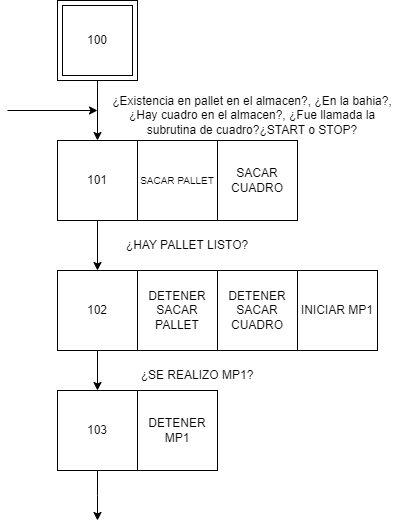

The diagram above was exported from draw.io. Its source (the exported page's mxGraphModel, read from the mxfile embedded in the PNG):
<mxGraphModel dx="712" dy="821" grid="1" gridSize="10" guides="1" tooltips="1" connect="1" arrows="1" fold="1" page="1" pageScale="1" pageWidth="827" pageHeight="1169" math="0" shadow="0">
  <root>
    <mxCell id="0" />
    <mxCell id="1" parent="0" />
    <mxCell id="b9zDrTIqc4y3jGq-T8Sl-10" style="edgeStyle=orthogonalEdgeStyle;rounded=0;orthogonalLoop=1;jettySize=auto;html=1;" parent="1" source="b9zDrTIqc4y3jGq-T8Sl-1" target="b9zDrTIqc4y3jGq-T8Sl-8" edge="1">
      <mxGeometry relative="1" as="geometry" />
    </mxCell>
    <mxCell id="b9zDrTIqc4y3jGq-T8Sl-1" value="101" style="whiteSpace=wrap;html=1;aspect=fixed;" parent="1" vertex="1">
      <mxGeometry x="130" y="140" width="80" height="80" as="geometry" />
    </mxCell>
    <mxCell id="b9zDrTIqc4y3jGq-T8Sl-2" value="&lt;span style=&quot;font-size: 10px;&quot;&gt;SACAR PALLET&lt;/span&gt;" style="whiteSpace=wrap;html=1;aspect=fixed;" parent="1" vertex="1">
      <mxGeometry x="210" y="140" width="80" height="80" as="geometry" />
    </mxCell>
    <mxCell id="b9zDrTIqc4y3jGq-T8Sl-6" value="" style="edgeStyle=orthogonalEdgeStyle;rounded=0;orthogonalLoop=1;jettySize=auto;html=1;" parent="1" source="b9zDrTIqc4y3jGq-T8Sl-3" target="b9zDrTIqc4y3jGq-T8Sl-1" edge="1">
      <mxGeometry relative="1" as="geometry" />
    </mxCell>
    <mxCell id="b9zDrTIqc4y3jGq-T8Sl-3" value="" style="whiteSpace=wrap;html=1;aspect=fixed;" parent="1" vertex="1">
      <mxGeometry x="130" width="80" height="80" as="geometry" />
    </mxCell>
    <mxCell id="b9zDrTIqc4y3jGq-T8Sl-4" value="100" style="whiteSpace=wrap;html=1;aspect=fixed;" parent="1" vertex="1">
      <mxGeometry x="135" y="5" width="70" height="70" as="geometry" />
    </mxCell>
    <mxCell id="b9zDrTIqc4y3jGq-T8Sl-14" style="edgeStyle=orthogonalEdgeStyle;rounded=0;orthogonalLoop=1;jettySize=auto;html=1;entryX=0.5;entryY=0;entryDx=0;entryDy=0;" parent="1" source="b9zDrTIqc4y3jGq-T8Sl-8" target="b9zDrTIqc4y3jGq-T8Sl-13" edge="1">
      <mxGeometry relative="1" as="geometry" />
    </mxCell>
    <mxCell id="b9zDrTIqc4y3jGq-T8Sl-8" value="102" style="whiteSpace=wrap;html=1;aspect=fixed;" parent="1" vertex="1">
      <mxGeometry x="130" y="270" width="80" height="80" as="geometry" />
    </mxCell>
    <mxCell id="b9zDrTIqc4y3jGq-T8Sl-11" value="DETENER SACAR PALLET" style="whiteSpace=wrap;html=1;aspect=fixed;" parent="1" vertex="1">
      <mxGeometry x="210" y="270" width="80" height="80" as="geometry" />
    </mxCell>
    <mxCell id="b9zDrTIqc4y3jGq-T8Sl-12" value="INICIAR MP1" style="whiteSpace=wrap;html=1;aspect=fixed;" parent="1" vertex="1">
      <mxGeometry x="370" y="270" width="80" height="80" as="geometry" />
    </mxCell>
    <mxCell id="b9zDrTIqc4y3jGq-T8Sl-18" style="edgeStyle=orthogonalEdgeStyle;rounded=0;orthogonalLoop=1;jettySize=auto;html=1;" parent="1" source="b9zDrTIqc4y3jGq-T8Sl-13" edge="1">
      <mxGeometry relative="1" as="geometry">
        <mxPoint x="170" y="520" as="targetPoint" />
      </mxGeometry>
    </mxCell>
    <mxCell id="b9zDrTIqc4y3jGq-T8Sl-13" value="103" style="whiteSpace=wrap;html=1;aspect=fixed;" parent="1" vertex="1">
      <mxGeometry x="130" y="390" width="80" height="80" as="geometry" />
    </mxCell>
    <mxCell id="b9zDrTIqc4y3jGq-T8Sl-15" value="&lt;div&gt;DETENER MP1&lt;/div&gt;" style="whiteSpace=wrap;html=1;aspect=fixed;" parent="1" vertex="1">
      <mxGeometry x="210" y="390" width="80" height="80" as="geometry" />
    </mxCell>
    <mxCell id="b9zDrTIqc4y3jGq-T8Sl-36" value="" style="endArrow=classic;html=1;rounded=0;" parent="1" edge="1">
      <mxGeometry width="50" height="50" relative="1" as="geometry">
        <mxPoint x="80" y="110" as="sourcePoint" />
        <mxPoint x="170" y="110" as="targetPoint" />
      </mxGeometry>
    </mxCell>
    <mxCell id="b9zDrTIqc4y3jGq-T8Sl-38" value="¿Existencia en pallet en el almacen?, ¿En la bahia?,¿Hay cuadro en el almacen?, ¿Fue llamada la subrutina de cuadro?¿START o STOP?" style="text;html=1;align=center;verticalAlign=middle;whiteSpace=wrap;rounded=0;" parent="1" vertex="1">
      <mxGeometry x="180" y="100" width="290" height="30" as="geometry" />
    </mxCell>
    <mxCell id="b9zDrTIqc4y3jGq-T8Sl-39" value="¿HAY PALLET LISTO?" style="text;html=1;align=center;verticalAlign=middle;whiteSpace=wrap;rounded=0;" parent="1" vertex="1">
      <mxGeometry x="180" y="230" width="160" height="30" as="geometry" />
    </mxCell>
    <mxCell id="b9zDrTIqc4y3jGq-T8Sl-40" value="¿SE REALIZO MP1?" style="text;html=1;align=center;verticalAlign=middle;whiteSpace=wrap;rounded=0;" parent="1" vertex="1">
      <mxGeometry x="190" y="360" width="160" height="30" as="geometry" />
    </mxCell>
    <mxCell id="b9zDrTIqc4y3jGq-T8Sl-50" value="DETENER SACAR CUADRO" style="whiteSpace=wrap;html=1;aspect=fixed;" parent="1" vertex="1">
      <mxGeometry x="290" y="270" width="80" height="80" as="geometry" />
    </mxCell>
    <mxCell id="b9zDrTIqc4y3jGq-T8Sl-57" value="SACAR CUADRO" style="whiteSpace=wrap;html=1;aspect=fixed;" parent="1" vertex="1">
      <mxGeometry x="290" y="140" width="80" height="80" as="geometry" />
    </mxCell>
  </root>
</mxGraphModel>